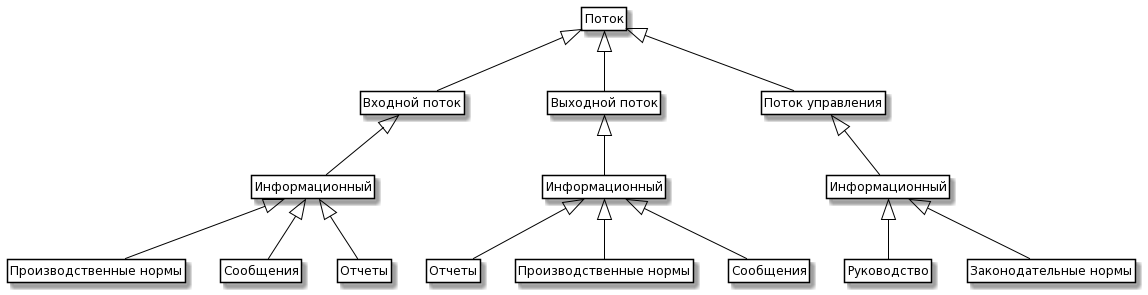

The diagram above was rendered by PlantUML. Its source (embedded in the PNG):
@startuml
skinparam class {
	BackgroundColor White
	ArrowColor Black
	BorderColor Black
}
class Entity as "Поток"

class Input as "Входной поток"
class Output as "Выходной поток"
class Control as "Поток управления"

class InInfo as "Информационный"
class OutInfo as "Информационный"
class ControlInfo as "Информационный"

class Norms as "Производственные нормы"
class Mess as "Сообщения"
class Otch as "Отчеты"

class Plan as "Руководство"
class Zakon as "Законодательные нормы"


class Otcheti as "Отчеты"
class Normi as "Производственные нормы"
class SuccessfulWork as "Сообщения"

Entity <|-- Input 
Entity <|-- Output 
Entity <|-- Control 
Input <|-- InInfo  
InInfo <|-- Norms
InInfo <|-- Mess 
InInfo <|-- Otch 
Output <|-- OutInfo
Control <|-- ControlInfo
OutInfo<|-- Otcheti 
OutInfo<|-- Normi 
OutInfo<|-- SuccessfulWork 
ControlInfo<|-- Plan 
ControlInfo<|-- Zakon 

hide members
hide circle
hide methods
@enduml